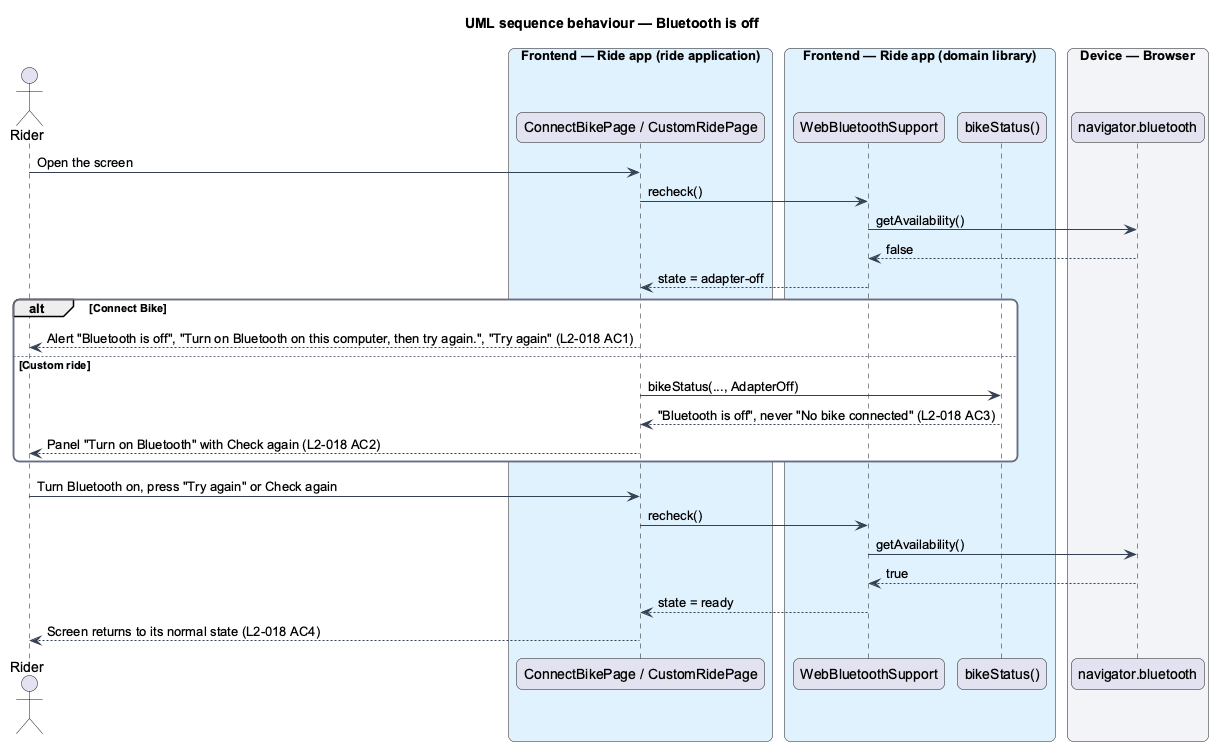

The diagram above was rendered by PlantUML. Its source (embedded in the PNG):
@startuml
title UML sequence behaviour — Bluetooth is off
skinparam backgroundColor #FFFFFF
skinparam shadowing false
skinparam roundcorner 12
skinparam defaultFontName Arial
skinparam ArrowColor #344054
skinparam rectangle {
  BorderColor #344054
  FontColor #101828
}
skinparam package {
  BorderColor #667085
  FontColor #101828
  BackgroundColor #F9FAFB
}
actor "Rider" as actor
box "Frontend — Ride app (ride application)" #E0F2FE
  participant "ConnectBikePage / CustomRidePage" as page
end box
box "Frontend — Ride app (domain library)" #E0F2FE
  participant "WebBluetoothSupport" as avail
  participant "bikeStatus()" as status
end box
box "Device — Browser" #F2F4F7
  participant "navigator.bluetooth" as bt
end box
actor -> page : Open the screen
page -> avail : recheck()
avail -> bt : getAvailability()
bt --> avail : false
avail --> page : state = adapter-off
alt Connect Bike
  page --> actor : Alert "Bluetooth is off", "Turn on Bluetooth on this computer, then try again.", "Try again" (L2-018 AC1)
else Custom ride
  page -> status : bikeStatus(..., AdapterOff)
  status --> page : "Bluetooth is off", never "No bike connected" (L2-018 AC3)
  page --> actor : Panel "Turn on Bluetooth" with Check again (L2-018 AC2)
end
actor -> page : Turn Bluetooth on, press "Try again" or Check again
page -> avail : recheck()
avail -> bt : getAvailability()
bt --> avail : true
avail --> page : state = ready
page --> actor : Screen returns to its normal state (L2-018 AC4)
@enduml